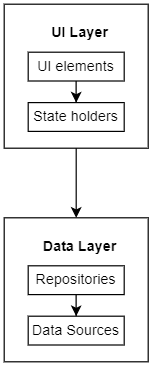

The diagram above was exported from draw.io. Its source (the exported page's mxGraphModel, read from the mxfile embedded in the PNG):
<mxGraphModel dx="553" dy="579" grid="1" gridSize="10" guides="1" tooltips="1" connect="1" arrows="1" fold="1" page="1" pageScale="1" pageWidth="827" pageHeight="1169" math="0" shadow="0">
  <root>
    <mxCell id="0" />
    <mxCell id="1" parent="0" />
    <mxCell id="2" value="" style="edgeStyle=orthogonalEdgeStyle;rounded=0;orthogonalLoop=1;jettySize=auto;html=1;" edge="1" source="3" target="7" parent="1">
      <mxGeometry relative="1" as="geometry" />
    </mxCell>
    <mxCell id="3" value="&lt;div style=&quot;&quot;&gt;&lt;b&gt;&amp;nbsp; UI Layer&lt;/b&gt;&lt;/div&gt;&lt;div style=&quot;&quot;&gt;&lt;b&gt;&lt;br&gt;&lt;/b&gt;&lt;/div&gt;&lt;br&gt;&lt;br&gt;&lt;br&gt;&lt;div style=&quot;&quot;&gt;&lt;br&gt;&lt;/div&gt;" style="rounded=0;whiteSpace=wrap;html=1;align=center;" vertex="1" parent="1">
      <mxGeometry x="510" y="130" width="120" height="120" as="geometry" />
    </mxCell>
    <mxCell id="4" value="" style="edgeStyle=orthogonalEdgeStyle;rounded=0;orthogonalLoop=1;jettySize=auto;html=1;" edge="1" source="5" target="6" parent="1">
      <mxGeometry relative="1" as="geometry" />
    </mxCell>
    <mxCell id="5" value="UI elements" style="rounded=0;whiteSpace=wrap;html=1;" vertex="1" parent="1">
      <mxGeometry x="530" y="170" width="80" height="24" as="geometry" />
    </mxCell>
    <mxCell id="6" value="State holders" style="rounded=0;whiteSpace=wrap;html=1;" vertex="1" parent="1">
      <mxGeometry x="530" y="212" width="80" height="24" as="geometry" />
    </mxCell>
    <mxCell id="7" value="&lt;div&gt;&lt;b&gt;&amp;nbsp; Data Layer&lt;/b&gt;&lt;/div&gt;&lt;div&gt;&lt;b&gt;&lt;br&gt;&lt;/b&gt;&lt;/div&gt;&lt;br&gt;&lt;br&gt;&lt;br&gt;&lt;div&gt;&lt;br&gt;&lt;/div&gt;" style="rounded=0;whiteSpace=wrap;html=1;align=center;" vertex="1" parent="1">
      <mxGeometry x="510" y="308" width="120" height="120" as="geometry" />
    </mxCell>
    <mxCell id="8" value="" style="edgeStyle=orthogonalEdgeStyle;rounded=0;orthogonalLoop=1;jettySize=auto;html=1;" edge="1" source="9" target="10" parent="1">
      <mxGeometry relative="1" as="geometry" />
    </mxCell>
    <mxCell id="9" value="Repositories" style="rounded=0;whiteSpace=wrap;html=1;" vertex="1" parent="1">
      <mxGeometry x="530" y="348" width="80" height="24" as="geometry" />
    </mxCell>
    <mxCell id="10" value="Data Sources" style="rounded=0;whiteSpace=wrap;html=1;" vertex="1" parent="1">
      <mxGeometry x="530" y="390" width="80" height="24" as="geometry" />
    </mxCell>
  </root>
</mxGraphModel>